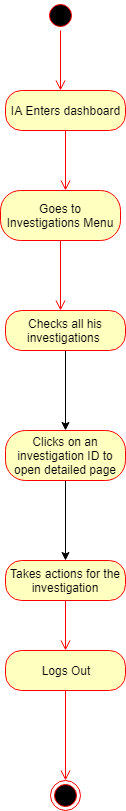

The diagram above was exported from draw.io. Its source (the exported page's mxGraphModel, read from the mxfile embedded in the PNG):
<mxGraphModel dx="1010" dy="533" grid="1" gridSize="10" guides="1" tooltips="1" connect="1" arrows="1" fold="1" page="1" pageScale="1" pageWidth="850" pageHeight="1100" math="0" shadow="0">
  <root>
    <mxCell id="0" />
    <mxCell id="1" parent="0" />
    <mxCell id="uWGUylWIeU88EA4GTWiM-1" value="" style="ellipse;html=1;shape=startState;fillColor=#000000;strokeColor=#ff0000;" vertex="1" parent="1">
      <mxGeometry x="350" y="50" width="30" height="30" as="geometry" />
    </mxCell>
    <mxCell id="uWGUylWIeU88EA4GTWiM-2" value="" style="edgeStyle=orthogonalEdgeStyle;html=1;verticalAlign=bottom;endArrow=open;endSize=8;strokeColor=#ff0000;" edge="1" source="uWGUylWIeU88EA4GTWiM-1" parent="1">
      <mxGeometry relative="1" as="geometry">
        <mxPoint x="365" y="140" as="targetPoint" />
      </mxGeometry>
    </mxCell>
    <mxCell id="uWGUylWIeU88EA4GTWiM-3" value="IA Enters dashboard" style="rounded=1;whiteSpace=wrap;html=1;arcSize=40;fontColor=#000000;fillColor=#ffffc0;strokeColor=#ff0000;" vertex="1" parent="1">
      <mxGeometry x="310" y="140" width="120" height="40" as="geometry" />
    </mxCell>
    <mxCell id="uWGUylWIeU88EA4GTWiM-4" value="" style="edgeStyle=orthogonalEdgeStyle;html=1;verticalAlign=bottom;endArrow=open;endSize=8;strokeColor=#ff0000;" edge="1" source="uWGUylWIeU88EA4GTWiM-3" parent="1">
      <mxGeometry relative="1" as="geometry">
        <mxPoint x="370" y="240" as="targetPoint" />
      </mxGeometry>
    </mxCell>
    <mxCell id="uWGUylWIeU88EA4GTWiM-5" value="Goes to Investigations Menu" style="rounded=1;whiteSpace=wrap;html=1;arcSize=40;fontColor=#000000;fillColor=#ffffc0;strokeColor=#ff0000;" vertex="1" parent="1">
      <mxGeometry x="305" y="240" width="120" height="50" as="geometry" />
    </mxCell>
    <mxCell id="uWGUylWIeU88EA4GTWiM-6" value="" style="edgeStyle=orthogonalEdgeStyle;html=1;verticalAlign=bottom;endArrow=open;endSize=8;strokeColor=#ff0000;" edge="1" source="uWGUylWIeU88EA4GTWiM-5" parent="1">
      <mxGeometry relative="1" as="geometry">
        <mxPoint x="365" y="360" as="targetPoint" />
      </mxGeometry>
    </mxCell>
    <mxCell id="uWGUylWIeU88EA4GTWiM-34" value="" style="edgeStyle=orthogonalEdgeStyle;rounded=0;orthogonalLoop=1;jettySize=auto;html=1;" edge="1" parent="1" source="uWGUylWIeU88EA4GTWiM-13" target="uWGUylWIeU88EA4GTWiM-30">
      <mxGeometry relative="1" as="geometry" />
    </mxCell>
    <mxCell id="uWGUylWIeU88EA4GTWiM-13" value="Checks all his investigations&amp;nbsp;" style="rounded=1;whiteSpace=wrap;html=1;arcSize=40;fontColor=#000000;fillColor=#ffffc0;strokeColor=#ff0000;" vertex="1" parent="1">
      <mxGeometry x="310" y="360" width="120" height="40" as="geometry" />
    </mxCell>
    <mxCell id="uWGUylWIeU88EA4GTWiM-55" style="edgeStyle=orthogonalEdgeStyle;rounded=0;orthogonalLoop=1;jettySize=auto;html=1;exitX=0.5;exitY=1;exitDx=0;exitDy=0;entryX=0.5;entryY=0;entryDx=0;entryDy=0;" edge="1" parent="1" source="uWGUylWIeU88EA4GTWiM-30" target="uWGUylWIeU88EA4GTWiM-39">
      <mxGeometry relative="1" as="geometry" />
    </mxCell>
    <mxCell id="uWGUylWIeU88EA4GTWiM-30" value="Clicks on an investigation ID to open detailed page" style="rounded=1;whiteSpace=wrap;html=1;arcSize=40;fontColor=#000000;fillColor=#ffffc0;strokeColor=#ff0000;" vertex="1" parent="1">
      <mxGeometry x="310" y="480" width="120" height="50" as="geometry" />
    </mxCell>
    <mxCell id="uWGUylWIeU88EA4GTWiM-21" value="" style="ellipse;html=1;shape=endState;fillColor=#000000;strokeColor=#ff0000;" vertex="1" parent="1">
      <mxGeometry x="355" y="830" width="30" height="30" as="geometry" />
    </mxCell>
    <mxCell id="uWGUylWIeU88EA4GTWiM-39" value="Takes actions for the investigation" style="rounded=1;whiteSpace=wrap;html=1;arcSize=40;fontColor=#000000;fillColor=#ffffc0;strokeColor=#ff0000;" vertex="1" parent="1">
      <mxGeometry x="310" y="610" width="120" height="40" as="geometry" />
    </mxCell>
    <mxCell id="uWGUylWIeU88EA4GTWiM-40" value="" style="edgeStyle=orthogonalEdgeStyle;html=1;verticalAlign=bottom;endArrow=open;endSize=8;strokeColor=#ff0000;" edge="1" source="uWGUylWIeU88EA4GTWiM-39" parent="1">
      <mxGeometry relative="1" as="geometry">
        <mxPoint x="370" y="700" as="targetPoint" />
      </mxGeometry>
    </mxCell>
    <mxCell id="uWGUylWIeU88EA4GTWiM-49" value="Logs Out" style="rounded=1;whiteSpace=wrap;html=1;arcSize=40;fontColor=#000000;fillColor=#ffffc0;strokeColor=#ff0000;" vertex="1" parent="1">
      <mxGeometry x="310" y="700" width="120" height="40" as="geometry" />
    </mxCell>
    <mxCell id="uWGUylWIeU88EA4GTWiM-50" value="" style="edgeStyle=orthogonalEdgeStyle;html=1;verticalAlign=bottom;endArrow=open;endSize=8;strokeColor=#ff0000;" edge="1" source="uWGUylWIeU88EA4GTWiM-49" parent="1">
      <mxGeometry relative="1" as="geometry">
        <mxPoint x="370" y="830" as="targetPoint" />
      </mxGeometry>
    </mxCell>
  </root>
</mxGraphModel>